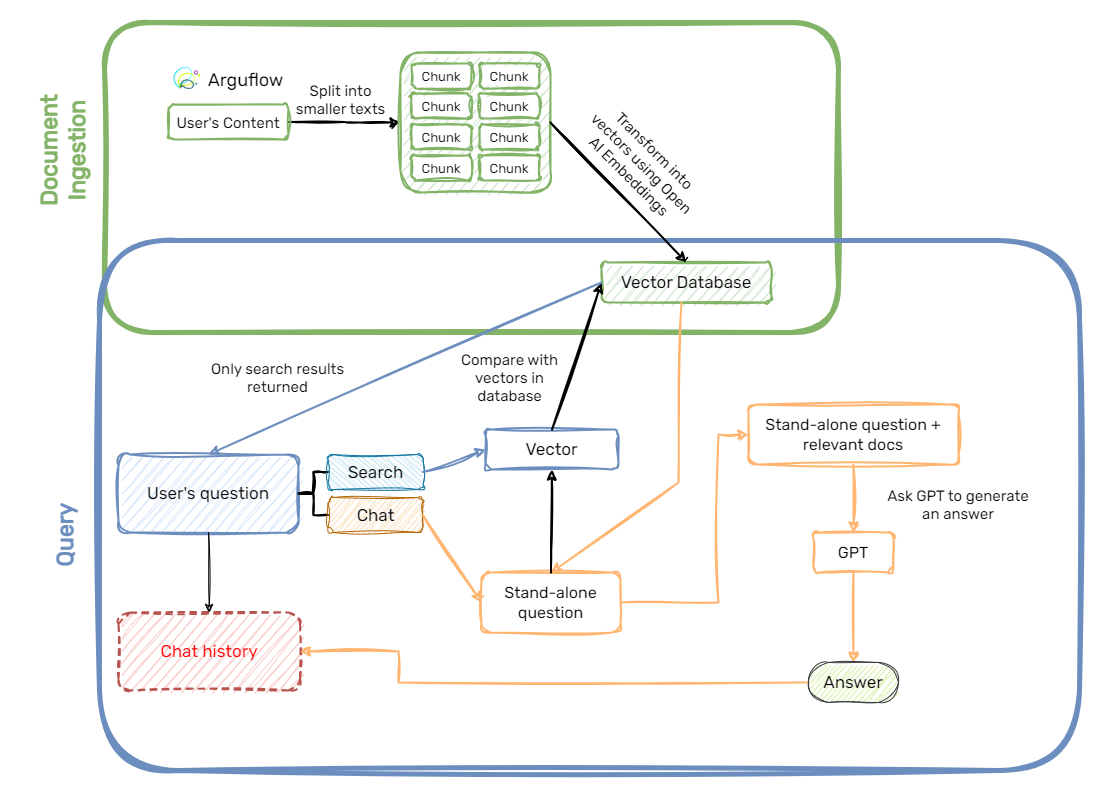

The diagram above was exported from draw.io. Its source (the exported page's mxGraphModel, read from the mxfile embedded in the PNG):
<mxGraphModel dx="2072" dy="2852" grid="1" gridSize="10" guides="1" tooltips="1" connect="1" arrows="1" fold="1" page="1" pageScale="1" pageWidth="850" pageHeight="1100" math="0" shadow="0">
  <root>
    <mxCell id="0" />
    <mxCell id="1" parent="0" />
    <mxCell id="UHv7p-mxGSrKEFig7o87-1" value="" style="rounded=1;whiteSpace=wrap;html=1;fillColor=none;strokeColor=#82B366;strokeWidth=5;sketch=1;curveFitting=1;jiggle=2;" vertex="1" parent="1">
      <mxGeometry x="66" y="-1100" width="734" height="310" as="geometry" />
    </mxCell>
    <mxCell id="UHv7p-mxGSrKEFig7o87-2" value="&lt;h1 style=&quot;font-size: 23px;&quot;&gt;Document Ingestion&lt;/h1&gt;" style="text;html=1;strokeColor=none;fillColor=none;spacing=5;spacingTop=-20;overflow=hidden;rounded=0;fontColor=#82B366;fontFamily=Rubik;rotation=-90;fontSize=23;fontSource=https%3A%2F%2Ffonts.googleapis.com%2Fcss%3Ffamily%3DRubik;fontStyle=0;whiteSpace=wrap;align=center;sketch=1;curveFitting=1;jiggle=2;" vertex="1" parent="1">
      <mxGeometry x="-49.75" y="-1008" width="156.5" height="73" as="geometry" />
    </mxCell>
    <mxCell id="UHv7p-mxGSrKEFig7o87-7" value="" style="shape=image;verticalLabelPosition=bottom;labelBackgroundColor=default;verticalAlign=top;aspect=fixed;imageAspect=0;image=https://arguflow.ai/transparent.png;sketch=1;curveFitting=1;jiggle=2;" vertex="1" parent="1">
      <mxGeometry x="130" y="-1063" width="38" height="38" as="geometry" />
    </mxCell>
    <mxCell id="UHv7p-mxGSrKEFig7o87-8" value="Arguflow" style="text;html=1;strokeColor=none;fillColor=none;align=center;verticalAlign=middle;whiteSpace=wrap;rounded=0;fontFamily=Rubik;fontSource=https%3A%2F%2Ffonts.googleapis.com%2Fcss%3Ffamily%3DRubik;fontColor=#000000;spacing=6;fontSize=18;fontStyle=0;sketch=1;curveFitting=1;jiggle=2;" vertex="1" parent="1">
      <mxGeometry x="175" y="-1060.5" width="65" height="36.5" as="geometry" />
    </mxCell>
    <mxCell id="UHv7p-mxGSrKEFig7o87-15" style="edgeStyle=orthogonalEdgeStyle;rounded=0;orthogonalLoop=1;jettySize=auto;html=1;exitX=1;exitY=0.5;exitDx=0;exitDy=0;entryX=0;entryY=0.5;entryDx=0;entryDy=0;strokeWidth=2;sketch=1;curveFitting=1;jiggle=2;" edge="1" parent="1" source="UHv7p-mxGSrKEFig7o87-11" target="UHv7p-mxGSrKEFig7o87-12">
      <mxGeometry relative="1" as="geometry" />
    </mxCell>
    <mxCell id="UHv7p-mxGSrKEFig7o87-11" value="User's Content" style="rounded=1;whiteSpace=wrap;html=1;fontSize=15;fillColor=none;strokeColor=#82b366;strokeWidth=2;fontFamily=Rubik;fontSource=https%3A%2F%2Ffonts.googleapis.com%2Fcss%3Ffamily%3DRubik;sketch=1;curveFitting=1;jiggle=2;" vertex="1" parent="1">
      <mxGeometry x="130" y="-1018" width="120" height="35" as="geometry" />
    </mxCell>
    <mxCell id="UHv7p-mxGSrKEFig7o87-12" value="" style="rounded=1;whiteSpace=wrap;html=1;fontSize=15;fillColor=#d5e8d4;strokeColor=#82b366;strokeWidth=2;fontFamily=Rubik;fontSource=https%3A%2F%2Ffonts.googleapis.com%2Fcss%3Ffamily%3DRubik;sketch=1;curveFitting=1;jiggle=2;" vertex="1" parent="1">
      <mxGeometry x="362" y="-1070" width="150" height="140" as="geometry" />
    </mxCell>
    <mxCell id="UHv7p-mxGSrKEFig7o87-16" value="Chunk" style="rounded=1;whiteSpace=wrap;html=1;fontSize=13;strokeWidth=2;fontFamily=Rubik;fontSource=https%3A%2F%2Ffonts.googleapis.com%2Fcss%3Ffamily%3DRubik;fillColor=#FFFFFF;strokeColor=#82b366;sketch=1;curveFitting=1;jiggle=2;" vertex="1" parent="1">
      <mxGeometry x="373" y="-1059" width="60" height="25" as="geometry" />
    </mxCell>
    <mxCell id="UHv7p-mxGSrKEFig7o87-21" value="Chunk" style="rounded=1;whiteSpace=wrap;html=1;fontSize=13;strokeWidth=2;fontFamily=Rubik;fontSource=https%3A%2F%2Ffonts.googleapis.com%2Fcss%3Ffamily%3DRubik;fillColor=#FFFFFF;strokeColor=#82b366;sketch=1;curveFitting=1;jiggle=2;" vertex="1" parent="1">
      <mxGeometry x="441" y="-1059" width="60" height="25" as="geometry" />
    </mxCell>
    <mxCell id="UHv7p-mxGSrKEFig7o87-22" value="Chunk" style="rounded=1;whiteSpace=wrap;html=1;fontSize=13;strokeWidth=2;fontFamily=Rubik;fontSource=https%3A%2F%2Ffonts.googleapis.com%2Fcss%3Ffamily%3DRubik;fillColor=#FFFFFF;strokeColor=#82b366;sketch=1;curveFitting=1;jiggle=2;" vertex="1" parent="1">
      <mxGeometry x="373" y="-1029" width="60" height="25" as="geometry" />
    </mxCell>
    <mxCell id="UHv7p-mxGSrKEFig7o87-23" value="Chunk" style="rounded=1;whiteSpace=wrap;html=1;fontSize=13;strokeWidth=2;fontFamily=Rubik;fontSource=https%3A%2F%2Ffonts.googleapis.com%2Fcss%3Ffamily%3DRubik;fillColor=#FFFFFF;strokeColor=#82b366;sketch=1;curveFitting=1;jiggle=2;" vertex="1" parent="1">
      <mxGeometry x="441" y="-1029" width="60" height="25" as="geometry" />
    </mxCell>
    <mxCell id="UHv7p-mxGSrKEFig7o87-24" value="Chunk" style="rounded=1;whiteSpace=wrap;html=1;fontSize=13;strokeWidth=2;fontFamily=Rubik;fontSource=https%3A%2F%2Ffonts.googleapis.com%2Fcss%3Ffamily%3DRubik;fillColor=#FFFFFF;strokeColor=#82b366;sketch=1;curveFitting=1;jiggle=2;" vertex="1" parent="1">
      <mxGeometry x="373" y="-998" width="60" height="25" as="geometry" />
    </mxCell>
    <mxCell id="UHv7p-mxGSrKEFig7o87-25" value="Chunk" style="rounded=1;whiteSpace=wrap;html=1;fontSize=13;strokeWidth=2;fontFamily=Rubik;fontSource=https%3A%2F%2Ffonts.googleapis.com%2Fcss%3Ffamily%3DRubik;fillColor=#FFFFFF;strokeColor=#82b366;sketch=1;curveFitting=1;jiggle=2;" vertex="1" parent="1">
      <mxGeometry x="441" y="-998" width="60" height="25" as="geometry" />
    </mxCell>
    <mxCell id="UHv7p-mxGSrKEFig7o87-26" value="Chunk" style="rounded=1;whiteSpace=wrap;html=1;fontSize=13;strokeWidth=2;fontFamily=Rubik;fontSource=https%3A%2F%2Ffonts.googleapis.com%2Fcss%3Ffamily%3DRubik;fillColor=#FFFFFF;strokeColor=#82b366;sketch=1;curveFitting=1;jiggle=2;" vertex="1" parent="1">
      <mxGeometry x="373" y="-967" width="60" height="25" as="geometry" />
    </mxCell>
    <mxCell id="UHv7p-mxGSrKEFig7o87-27" value="Chunk" style="rounded=1;whiteSpace=wrap;html=1;fontSize=13;strokeWidth=2;fontFamily=Rubik;fontSource=https%3A%2F%2Ffonts.googleapis.com%2Fcss%3Ffamily%3DRubik;fillColor=#FFFFFF;strokeColor=#82b366;sketch=1;curveFitting=1;jiggle=2;" vertex="1" parent="1">
      <mxGeometry x="441" y="-967" width="60" height="25" as="geometry" />
    </mxCell>
    <mxCell id="UHv7p-mxGSrKEFig7o87-29" value="Split into smaller texts" style="text;html=1;strokeColor=none;fillColor=none;align=center;verticalAlign=middle;whiteSpace=wrap;rounded=0;spacing=2;fontFamily=Rubik;fontSource=https%3A%2F%2Ffonts.googleapis.com%2Fcss%3Ffamily%3DRubik;fontSize=15;sketch=1;curveFitting=1;jiggle=2;" vertex="1" parent="1">
      <mxGeometry x="255" y="-1041" width="95" height="35" as="geometry" />
    </mxCell>
    <mxCell id="UHv7p-mxGSrKEFig7o87-30" value="" style="rounded=1;whiteSpace=wrap;html=1;fillColor=none;strokeColor=#6C8EBF;strokeWidth=5;rotation=-180;sketch=1;curveFitting=1;jiggle=2;" vertex="1" parent="1">
      <mxGeometry x="61" y="-882" width="980" height="530" as="geometry" />
    </mxCell>
    <mxCell id="UHv7p-mxGSrKEFig7o87-32" value="Vector Database" style="rounded=1;whiteSpace=wrap;html=1;fontSize=17;fillColor=#d5e8d4;strokeColor=#82b366;strokeWidth=2;fontFamily=Rubik;fontSource=https%3A%2F%2Ffonts.googleapis.com%2Fcss%3Ffamily%3DRubik;sketch=1;curveFitting=1;jiggle=2;" vertex="1" parent="1">
      <mxGeometry x="563" y="-860" width="170" height="40" as="geometry" />
    </mxCell>
    <mxCell id="UHv7p-mxGSrKEFig7o87-33" value="Transform into vectors using Open AI Embeddings" style="text;html=1;strokeColor=none;fillColor=none;align=center;verticalAlign=middle;whiteSpace=wrap;rounded=0;spacing=2;fontFamily=Rubik;fontSource=https%3A%2F%2Ffonts.googleapis.com%2Fcss%3Ffamily%3DRubik;fontSize=15;rotation=45;sketch=1;curveFitting=1;jiggle=2;" vertex="1" parent="1">
      <mxGeometry x="529" y="-983" width="150" height="48" as="geometry" />
    </mxCell>
    <mxCell id="UHv7p-mxGSrKEFig7o87-40" value="" style="endArrow=classic;html=1;rounded=0;entryX=0.5;entryY=0;entryDx=0;entryDy=0;exitX=1;exitY=0.5;exitDx=0;exitDy=0;strokeWidth=2;sketch=1;curveFitting=1;jiggle=2;" edge="1" parent="1" source="UHv7p-mxGSrKEFig7o87-12" target="UHv7p-mxGSrKEFig7o87-32">
      <mxGeometry width="50" height="50" relative="1" as="geometry">
        <mxPoint x="490" y="-800" as="sourcePoint" />
        <mxPoint x="540" y="-850" as="targetPoint" />
      </mxGeometry>
    </mxCell>
    <mxCell id="UHv7p-mxGSrKEFig7o87-42" value="Vector" style="rounded=1;whiteSpace=wrap;html=1;fontSize=17;strokeWidth=2;fontFamily=Rubik;fontSource=https%3A%2F%2Ffonts.googleapis.com%2Fcss%3Ffamily%3DRubik;fillColor=none;strokeColor=#6c8ebf;sketch=1;curveFitting=1;jiggle=2;" vertex="1" parent="1">
      <mxGeometry x="447.12" y="-693" width="132.88" height="40" as="geometry" />
    </mxCell>
    <mxCell id="UHv7p-mxGSrKEFig7o87-46" value="Compare with vectors in database" style="text;html=1;strokeColor=none;fillColor=none;align=center;verticalAlign=middle;whiteSpace=wrap;rounded=0;spacing=2;fontFamily=Rubik;fontSource=https%3A%2F%2Ffonts.googleapis.com%2Fcss%3Ffamily%3DRubik;fontSize=15;rotation=0;sketch=1;curveFitting=1;jiggle=2;" vertex="1" parent="1">
      <mxGeometry x="410" y="-760" width="123" height="30" as="geometry" />
    </mxCell>
    <mxCell id="UHv7p-mxGSrKEFig7o87-47" value="" style="endArrow=classic;html=1;rounded=0;exitX=0.5;exitY=0;exitDx=0;exitDy=0;entryX=0;entryY=0.5;entryDx=0;entryDy=0;strokeColor=#000000;strokeWidth=2;sketch=1;curveFitting=1;jiggle=2;" edge="1" parent="1" source="UHv7p-mxGSrKEFig7o87-42" target="UHv7p-mxGSrKEFig7o87-32">
      <mxGeometry width="50" height="50" relative="1" as="geometry">
        <mxPoint x="500" y="-733" as="sourcePoint" />
        <mxPoint x="540" y="-850" as="targetPoint" />
      </mxGeometry>
    </mxCell>
    <mxCell id="UHv7p-mxGSrKEFig7o87-82" style="edgeStyle=orthogonalEdgeStyle;rounded=0;orthogonalLoop=1;jettySize=auto;html=1;exitX=1;exitY=0.5;exitDx=0;exitDy=0;entryX=0;entryY=0.5;entryDx=0;entryDy=0;strokeColor=#FFB570;strokeWidth=2;sketch=1;curveFitting=1;jiggle=2;" edge="1" parent="1" source="UHv7p-mxGSrKEFig7o87-51" target="UHv7p-mxGSrKEFig7o87-80">
      <mxGeometry relative="1" as="geometry">
        <Array as="points">
          <mxPoint x="680" y="-520" />
          <mxPoint x="680" y="-688" />
        </Array>
      </mxGeometry>
    </mxCell>
    <mxCell id="UHv7p-mxGSrKEFig7o87-51" value="Stand-alone question" style="rounded=1;whiteSpace=wrap;html=1;fontSize=16;fillColor=none;strokeColor=#FFB570;strokeWidth=2;fontFamily=Rubik;fontSource=https%3A%2F%2Ffonts.googleapis.com%2Fcss%3Ffamily%3DRubik;sketch=1;curveFitting=1;jiggle=2;" vertex="1" parent="1">
      <mxGeometry x="443" y="-550" width="139" height="60" as="geometry" />
    </mxCell>
    <mxCell id="UHv7p-mxGSrKEFig7o87-53" value="" style="endArrow=classic;html=1;rounded=0;exitX=0.5;exitY=0;exitDx=0;exitDy=0;strokeWidth=2;sketch=1;curveFitting=1;jiggle=2;" edge="1" parent="1" source="UHv7p-mxGSrKEFig7o87-51" target="UHv7p-mxGSrKEFig7o87-42">
      <mxGeometry width="50" height="50" relative="1" as="geometry">
        <mxPoint x="450" y="-640" as="sourcePoint" />
        <mxPoint x="500" y="-690" as="targetPoint" />
      </mxGeometry>
    </mxCell>
    <mxCell id="UHv7p-mxGSrKEFig7o87-54" value="Ask GPT to generate an answer" style="text;html=1;strokeColor=none;fillColor=none;align=center;verticalAlign=middle;whiteSpace=wrap;rounded=0;spacing=2;fontFamily=Rubik;fontSource=https%3A%2F%2Ffonts.googleapis.com%2Fcss%3Ffamily%3DRubik;fontSize=15;rotation=0;fontColor=#000000;sketch=1;curveFitting=1;jiggle=2;" vertex="1" parent="1">
      <mxGeometry x="840" y="-633" width="160" height="30" as="geometry" />
    </mxCell>
    <mxCell id="UHv7p-mxGSrKEFig7o87-55" value="User's question" style="rounded=1;whiteSpace=wrap;html=1;fontSize=17;fillColor=#dae8fc;strokeColor=#6c8ebf;strokeWidth=2;fontFamily=Rubik;fontSource=https%3A%2F%2Ffonts.googleapis.com%2Fcss%3Ffamily%3DRubik;sketch=1;curveFitting=1;jiggle=2;" vertex="1" parent="1">
      <mxGeometry x="80" y="-668" width="180" height="78" as="geometry" />
    </mxCell>
    <mxCell id="UHv7p-mxGSrKEFig7o87-59" value="Chat history" style="rounded=1;whiteSpace=wrap;html=1;fontSize=17;fillColor=#f8cecc;strokeColor=#b85450;strokeWidth=2;fontFamily=Rubik;fontSource=https%3A%2F%2Ffonts.googleapis.com%2Fcss%3Ffamily%3DRubik;dashed=1;fontColor=#FF0000;sketch=1;curveFitting=1;jiggle=2;" vertex="1" parent="1">
      <mxGeometry x="80" y="-510" width="181.5" height="78" as="geometry" />
    </mxCell>
    <mxCell id="UHv7p-mxGSrKEFig7o87-64" value="" style="edgeStyle=orthogonalEdgeStyle;sourcePerimeterSpacing=0;targetPerimeterSpacing=0;startArrow=none;endArrow=none;rounded=0;targetPortConstraint=eastwest;sourcePortConstraint=northsouth;curved=0;rounded=0;exitX=1;exitY=0.5;exitDx=0;exitDy=0;strokeWidth=2;sketch=1;curveFitting=1;jiggle=2;" edge="1" target="UHv7p-mxGSrKEFig7o87-66" parent="1" source="UHv7p-mxGSrKEFig7o87-55">
      <mxGeometry relative="1" as="geometry">
        <mxPoint x="274.5" y="-710" as="sourcePoint" />
      </mxGeometry>
    </mxCell>
    <mxCell id="UHv7p-mxGSrKEFig7o87-65" value="" style="edgeStyle=orthogonalEdgeStyle;sourcePerimeterSpacing=0;targetPerimeterSpacing=0;startArrow=none;endArrow=none;rounded=0;targetPortConstraint=eastwest;sourcePortConstraint=northsouth;curved=0;rounded=0;exitX=1;exitY=0.5;exitDx=0;exitDy=0;strokeWidth=2;sketch=1;curveFitting=1;jiggle=2;" edge="1" target="UHv7p-mxGSrKEFig7o87-67" parent="1" source="UHv7p-mxGSrKEFig7o87-55">
      <mxGeometry relative="1" as="geometry">
        <mxPoint x="274.5" y="-710" as="sourcePoint" />
      </mxGeometry>
    </mxCell>
    <mxCell id="UHv7p-mxGSrKEFig7o87-66" value="Chat" style="html=1;align=center;verticalAlign=middle;treeFolding=1;treeMoving=1;rotation=0;fontFamily=Rubik;fontSource=https%3A%2F%2Ffonts.googleapis.com%2Fcss%3Ffamily%3DRubik;fillColor=#fad7ac;strokeColor=#b46504;fontSize=17;rounded=1;spacing=8;spacingLeft=0;whiteSpace=wrap;labelBackgroundColor=none;sketch=1;curveFitting=1;jiggle=2;" vertex="1" parent="1">
      <mxGeometry x="289.5" y="-625" width="95" height="35" as="geometry" />
    </mxCell>
    <mxCell id="UHv7p-mxGSrKEFig7o87-67" value="Search" style="whiteSpace=wrap;html=1;align=center;verticalAlign=middle;treeFolding=1;treeMoving=1;rotation=0;fontFamily=Rubik;fontSource=https%3A%2F%2Ffonts.googleapis.com%2Fcss%3Ffamily%3DRubik;fillColor=#b1ddf0;strokeColor=#10739e;direction=south;fontSize=17;glass=0;rounded=1;sketch=1;curveFitting=1;jiggle=2;" vertex="1" parent="1">
      <mxGeometry x="289.5" y="-668" width="95" height="35" as="geometry" />
    </mxCell>
    <mxCell id="UHv7p-mxGSrKEFig7o87-72" value="" style="endArrow=classic;html=1;rounded=0;entryX=0;entryY=0.5;entryDx=0;entryDy=0;exitX=1;exitY=0.5;exitDx=0;exitDy=0;strokeColor=#FFB570;strokeWidth=2;sketch=1;curveFitting=1;jiggle=2;" edge="1" parent="1" source="UHv7p-mxGSrKEFig7o87-66" target="UHv7p-mxGSrKEFig7o87-51">
      <mxGeometry width="50" height="50" relative="1" as="geometry">
        <mxPoint x="370" y="-480" as="sourcePoint" />
        <mxPoint x="420" y="-530" as="targetPoint" />
      </mxGeometry>
    </mxCell>
    <mxCell id="UHv7p-mxGSrKEFig7o87-73" value="" style="endArrow=classic;html=1;rounded=0;entryX=0;entryY=0.5;entryDx=0;entryDy=0;exitX=0.5;exitY=0;exitDx=0;exitDy=0;strokeColor=#6C8EBF;strokeWidth=2;sketch=1;curveFitting=1;jiggle=2;" edge="1" parent="1" source="UHv7p-mxGSrKEFig7o87-67" target="UHv7p-mxGSrKEFig7o87-42">
      <mxGeometry width="50" height="50" relative="1" as="geometry">
        <mxPoint x="395" y="-593" as="sourcePoint" />
        <mxPoint x="460" y="-555" as="targetPoint" />
      </mxGeometry>
    </mxCell>
    <mxCell id="UHv7p-mxGSrKEFig7o87-85" style="edgeStyle=orthogonalEdgeStyle;rounded=0;orthogonalLoop=1;jettySize=auto;html=1;exitX=0.5;exitY=1;exitDx=0;exitDy=0;entryX=0.5;entryY=0;entryDx=0;entryDy=0;strokeColor=#FFB570;strokeWidth=2;sketch=1;curveFitting=1;jiggle=2;" edge="1" parent="1" source="UHv7p-mxGSrKEFig7o87-80" target="UHv7p-mxGSrKEFig7o87-83">
      <mxGeometry relative="1" as="geometry" />
    </mxCell>
    <mxCell id="UHv7p-mxGSrKEFig7o87-80" value="Stand-alone question + relevant docs" style="rounded=1;whiteSpace=wrap;html=1;fontSize=16;fillColor=none;strokeColor=#FFB570;strokeWidth=2;fontFamily=Rubik;fontSource=https%3A%2F%2Ffonts.googleapis.com%2Fcss%3Ffamily%3DRubik;sketch=1;curveFitting=1;jiggle=2;" vertex="1" parent="1">
      <mxGeometry x="710" y="-718" width="210" height="60" as="geometry" />
    </mxCell>
    <mxCell id="UHv7p-mxGSrKEFig7o87-83" value="GPT" style="rounded=1;whiteSpace=wrap;html=1;fontSize=16;fillColor=none;strokeColor=#FFB570;strokeWidth=2;fontFamily=Rubik;fontSource=https%3A%2F%2Ffonts.googleapis.com%2Fcss%3Ffamily%3DRubik;sketch=1;curveFitting=1;jiggle=2;" vertex="1" parent="1">
      <mxGeometry x="775" y="-590" width="80" height="40" as="geometry" />
    </mxCell>
    <mxCell id="UHv7p-mxGSrKEFig7o87-92" value="" style="endArrow=classic;html=1;rounded=0;exitX=0.5;exitY=1;exitDx=0;exitDy=0;entryX=0.5;entryY=0;entryDx=0;entryDy=0;strokeColor=#FFB570;strokeWidth=2;sketch=1;curveFitting=1;jiggle=2;" edge="1" parent="1" source="UHv7p-mxGSrKEFig7o87-83" target="UHv7p-mxGSrKEFig7o87-94">
      <mxGeometry width="50" height="50" relative="1" as="geometry">
        <mxPoint x="860" y="-410" as="sourcePoint" />
        <mxPoint x="910" y="-460" as="targetPoint" />
      </mxGeometry>
    </mxCell>
    <mxCell id="UHv7p-mxGSrKEFig7o87-98" style="edgeStyle=orthogonalEdgeStyle;rounded=0;orthogonalLoop=1;jettySize=auto;html=1;exitX=0;exitY=0.5;exitDx=0;exitDy=0;entryX=1;entryY=0.5;entryDx=0;entryDy=0;strokeColor=#FFB570;strokeWidth=2;sketch=1;curveFitting=1;jiggle=2;" edge="1" parent="1" source="UHv7p-mxGSrKEFig7o87-94" target="UHv7p-mxGSrKEFig7o87-59">
      <mxGeometry relative="1" as="geometry">
        <Array as="points">
          <mxPoint x="360" y="-440" />
          <mxPoint x="360" y="-471" />
        </Array>
      </mxGeometry>
    </mxCell>
    <mxCell id="UHv7p-mxGSrKEFig7o87-94" value="&lt;font style=&quot;font-size: 17px;&quot;&gt;Answer&lt;/font&gt;" style="rounded=1;whiteSpace=wrap;html=1;arcSize=50;fillColor=#cdeb8b;strokeColor=#36393d;fontFamily=Rubik;fontSource=https%3A%2F%2Ffonts.googleapis.com%2Fcss%3Ffamily%3DRubik;sketch=1;curveFitting=1;jiggle=2;" vertex="1" parent="1">
      <mxGeometry x="770" y="-460" width="90" height="40" as="geometry" />
    </mxCell>
    <mxCell id="UHv7p-mxGSrKEFig7o87-99" value="" style="endArrow=classic;html=1;rounded=0;exitX=0.5;exitY=1;exitDx=0;exitDy=0;entryX=0.5;entryY=0;entryDx=0;entryDy=0;fontColor=#ff0000;sketch=1;curveFitting=1;jiggle=2;" edge="1" parent="1" source="UHv7p-mxGSrKEFig7o87-55" target="UHv7p-mxGSrKEFig7o87-59">
      <mxGeometry width="50" height="50" relative="1" as="geometry">
        <mxPoint x="670" y="-560" as="sourcePoint" />
        <mxPoint x="720" y="-610" as="targetPoint" />
      </mxGeometry>
    </mxCell>
    <mxCell id="UHv7p-mxGSrKEFig7o87-102" value="" style="endArrow=classic;html=1;rounded=0;entryX=0.5;entryY=0;entryDx=0;entryDy=0;exitX=0;exitY=0.5;exitDx=0;exitDy=0;strokeColor=#6C8EBF;strokeWidth=2;sketch=1;curveFitting=1;jiggle=2;" edge="1" parent="1" source="UHv7p-mxGSrKEFig7o87-32" target="UHv7p-mxGSrKEFig7o87-55">
      <mxGeometry width="50" height="50" relative="1" as="geometry">
        <mxPoint x="400" y="-710" as="sourcePoint" />
        <mxPoint x="450" y="-760" as="targetPoint" />
      </mxGeometry>
    </mxCell>
    <mxCell id="UHv7p-mxGSrKEFig7o87-103" value="Only search results returned" style="text;html=1;strokeColor=none;fillColor=none;align=center;verticalAlign=middle;whiteSpace=wrap;rounded=0;spacing=2;fontFamily=Rubik;fontSource=https%3A%2F%2Ffonts.googleapis.com%2Fcss%3Ffamily%3DRubik;fontSize=15;rotation=0;direction=east;sketch=1;curveFitting=1;jiggle=2;" vertex="1" parent="1">
      <mxGeometry x="168" y="-760" width="142.5" height="30" as="geometry" />
    </mxCell>
    <mxCell id="UHv7p-mxGSrKEFig7o87-106" value="&lt;h1 style=&quot;font-size: 23px;&quot;&gt;Query&lt;/h1&gt;" style="text;html=1;strokeColor=none;fillColor=none;spacing=5;spacingTop=-20;overflow=hidden;rounded=0;fontColor=#6C8EBF;fontFamily=Rubik;rotation=-90;fontSize=23;fontSource=https%3A%2F%2Ffonts.googleapis.com%2Fcss%3Ffamily%3DRubik;fontStyle=0;sketch=1;curveFitting=1;jiggle=2;" vertex="1" parent="1">
      <mxGeometry x="-19" y="-617.5" width="95" height="40" as="geometry" />
    </mxCell>
    <mxCell id="UHv7p-mxGSrKEFig7o87-113" value="" style="endArrow=classic;html=1;rounded=0;exitX=0;exitY=0.5;exitDx=0;exitDy=0;strokeColor=#FFB570;strokeWidth=2;entryX=0.5;entryY=0;entryDx=0;entryDy=0;sketch=1;curveFitting=1;jiggle=2;" edge="1" parent="1" target="UHv7p-mxGSrKEFig7o87-51">
      <mxGeometry width="50" height="50" relative="1" as="geometry">
        <mxPoint x="643" y="-820" as="sourcePoint" />
        <mxPoint x="250" y="-648" as="targetPoint" />
        <Array as="points">
          <mxPoint x="640" y="-640" />
        </Array>
      </mxGeometry>
    </mxCell>
  </root>
</mxGraphModel>